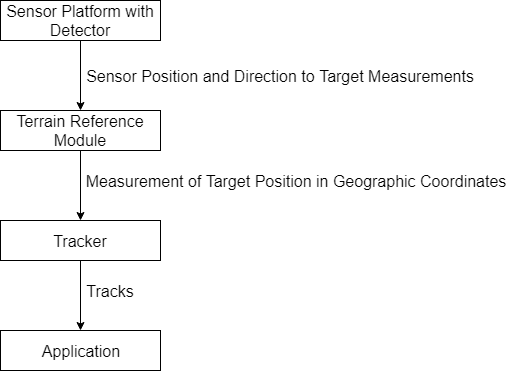

The diagram above was exported from draw.io. Its source (the exported page's mxGraphModel, read from the mxfile embedded in the PNG):
<mxGraphModel dx="1422" dy="794" grid="1" gridSize="10" guides="1" tooltips="1" connect="1" arrows="1" fold="1" page="1" pageScale="1" pageWidth="1000" pageHeight="600" math="0" shadow="0">
  <root>
    <mxCell id="0" />
    <mxCell id="1" parent="0" />
    <mxCell id="2" value="&lt;font style=&quot;font-size: 16px&quot;&gt;Sensor Platform with Detector&lt;/font&gt;" style="rounded=0;whiteSpace=wrap;html=1;" vertex="1" parent="1">
      <mxGeometry x="190" y="120" width="160" height="40" as="geometry" />
    </mxCell>
    <mxCell id="3" value="" style="endArrow=classic;html=1;exitX=0.5;exitY=1;exitDx=0;exitDy=0;entryX=0.5;entryY=0;entryDx=0;entryDy=0;" edge="1" source="2" target="4" parent="1">
      <mxGeometry width="50" height="50" relative="1" as="geometry">
        <mxPoint x="190" y="230" as="sourcePoint" />
        <mxPoint x="400" y="140" as="targetPoint" />
      </mxGeometry>
    </mxCell>
    <mxCell id="4" value="&lt;font style=&quot;font-size: 16px&quot;&gt;Terrain Reference Module&lt;/font&gt;" style="rounded=0;whiteSpace=wrap;html=1;fontSize=16;" vertex="1" parent="1">
      <mxGeometry x="190" y="230" width="160" height="40" as="geometry" />
    </mxCell>
    <mxCell id="5" value="&lt;font style=&quot;font-size: 16px&quot;&gt;Sensor Position and Direction to Target Measurements&lt;/font&gt;" style="text;html=1;strokeColor=none;fillColor=none;align=center;verticalAlign=middle;whiteSpace=wrap;rounded=0;" vertex="1" parent="1">
      <mxGeometry x="270" y="185" width="400" height="20" as="geometry" />
    </mxCell>
    <mxCell id="6" value="&lt;font style=&quot;font-size: 16px&quot;&gt;Measurement of Target Position in Geographic Coordinates&lt;/font&gt;" style="text;html=1;strokeColor=none;fillColor=none;align=center;verticalAlign=middle;whiteSpace=wrap;rounded=0;" vertex="1" parent="1">
      <mxGeometry x="270" y="290" width="430" height="20" as="geometry" />
    </mxCell>
    <mxCell id="7" value="" style="endArrow=classic;html=1;entryX=0.5;entryY=0;entryDx=0;entryDy=0;exitX=0.5;exitY=1;exitDx=0;exitDy=0;" edge="1" source="4" target="8" parent="1">
      <mxGeometry width="50" height="50" relative="1" as="geometry">
        <mxPoint x="240" y="300" as="sourcePoint" />
        <mxPoint x="400" y="250" as="targetPoint" />
      </mxGeometry>
    </mxCell>
    <mxCell id="8" value="&lt;font style=&quot;font-size: 16px&quot;&gt;Tracker&lt;/font&gt;" style="rounded=0;whiteSpace=wrap;html=1;fontSize=16;" vertex="1" parent="1">
      <mxGeometry x="190" y="340" width="160" height="40" as="geometry" />
    </mxCell>
    <mxCell id="9" value="" style="endArrow=classic;html=1;entryX=0.5;entryY=0;entryDx=0;entryDy=0;exitX=0.5;exitY=1;exitDx=0;exitDy=0;" edge="1" source="8" target="10" parent="1">
      <mxGeometry width="50" height="50" relative="1" as="geometry">
        <mxPoint x="260" y="390" as="sourcePoint" />
        <mxPoint x="400" y="360" as="targetPoint" />
      </mxGeometry>
    </mxCell>
    <mxCell id="10" value="&lt;font style=&quot;font-size: 16px&quot;&gt;Application&lt;/font&gt;" style="rounded=0;whiteSpace=wrap;html=1;fontSize=16;" vertex="1" parent="1">
      <mxGeometry x="190" y="450" width="160" height="40" as="geometry" />
    </mxCell>
    <mxCell id="11" value="&lt;font style=&quot;font-size: 16px&quot;&gt;Tracks&lt;/font&gt;" style="text;html=1;strokeColor=none;fillColor=none;align=center;verticalAlign=middle;whiteSpace=wrap;rounded=0;" vertex="1" parent="1">
      <mxGeometry x="270" y="400" width="60" height="20" as="geometry" />
    </mxCell>
  </root>
</mxGraphModel>